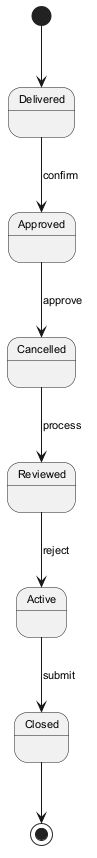

The diagram above was rendered by PlantUML. Its source (embedded in the PNG):
@startuml
skinparam backgroundColor #FFFFFF
skinparam classBackgroundColor #E8F4FA
skinparam classBorderColor #2C7DA0
skinparam defaultFontSize 11
[*] --> Delivered
Delivered --> Approved : confirm
Approved --> Cancelled : approve
Cancelled --> Reviewed : process
Reviewed --> Active : reject
Active --> Closed : submit
Closed --> [*]
@enduml